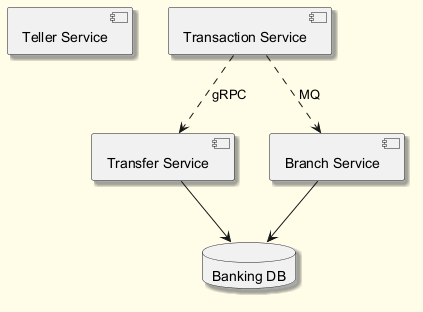

The diagram above was rendered by PlantUML. Its source (embedded in the PNG):
@startuml
skinparam backgroundColor #FFFDE7
skinparam classBackgroundColor #FFF9C4
skinparam classBorderColor #F57F17
skinparam shadowing true
component "Teller Service" as C_TellerService
component "Transaction Service" as C_TransactionService
component "Transfer Service" as C_TransferService
component "Branch Service" as C_BranchService
database "Banking DB" as DB_banking
C_TransferService --> DB_banking
C_BranchService --> DB_banking
C_TransactionService ..> C_TransferService : gRPC
C_TransactionService ..> C_BranchService : MQ
@enduml